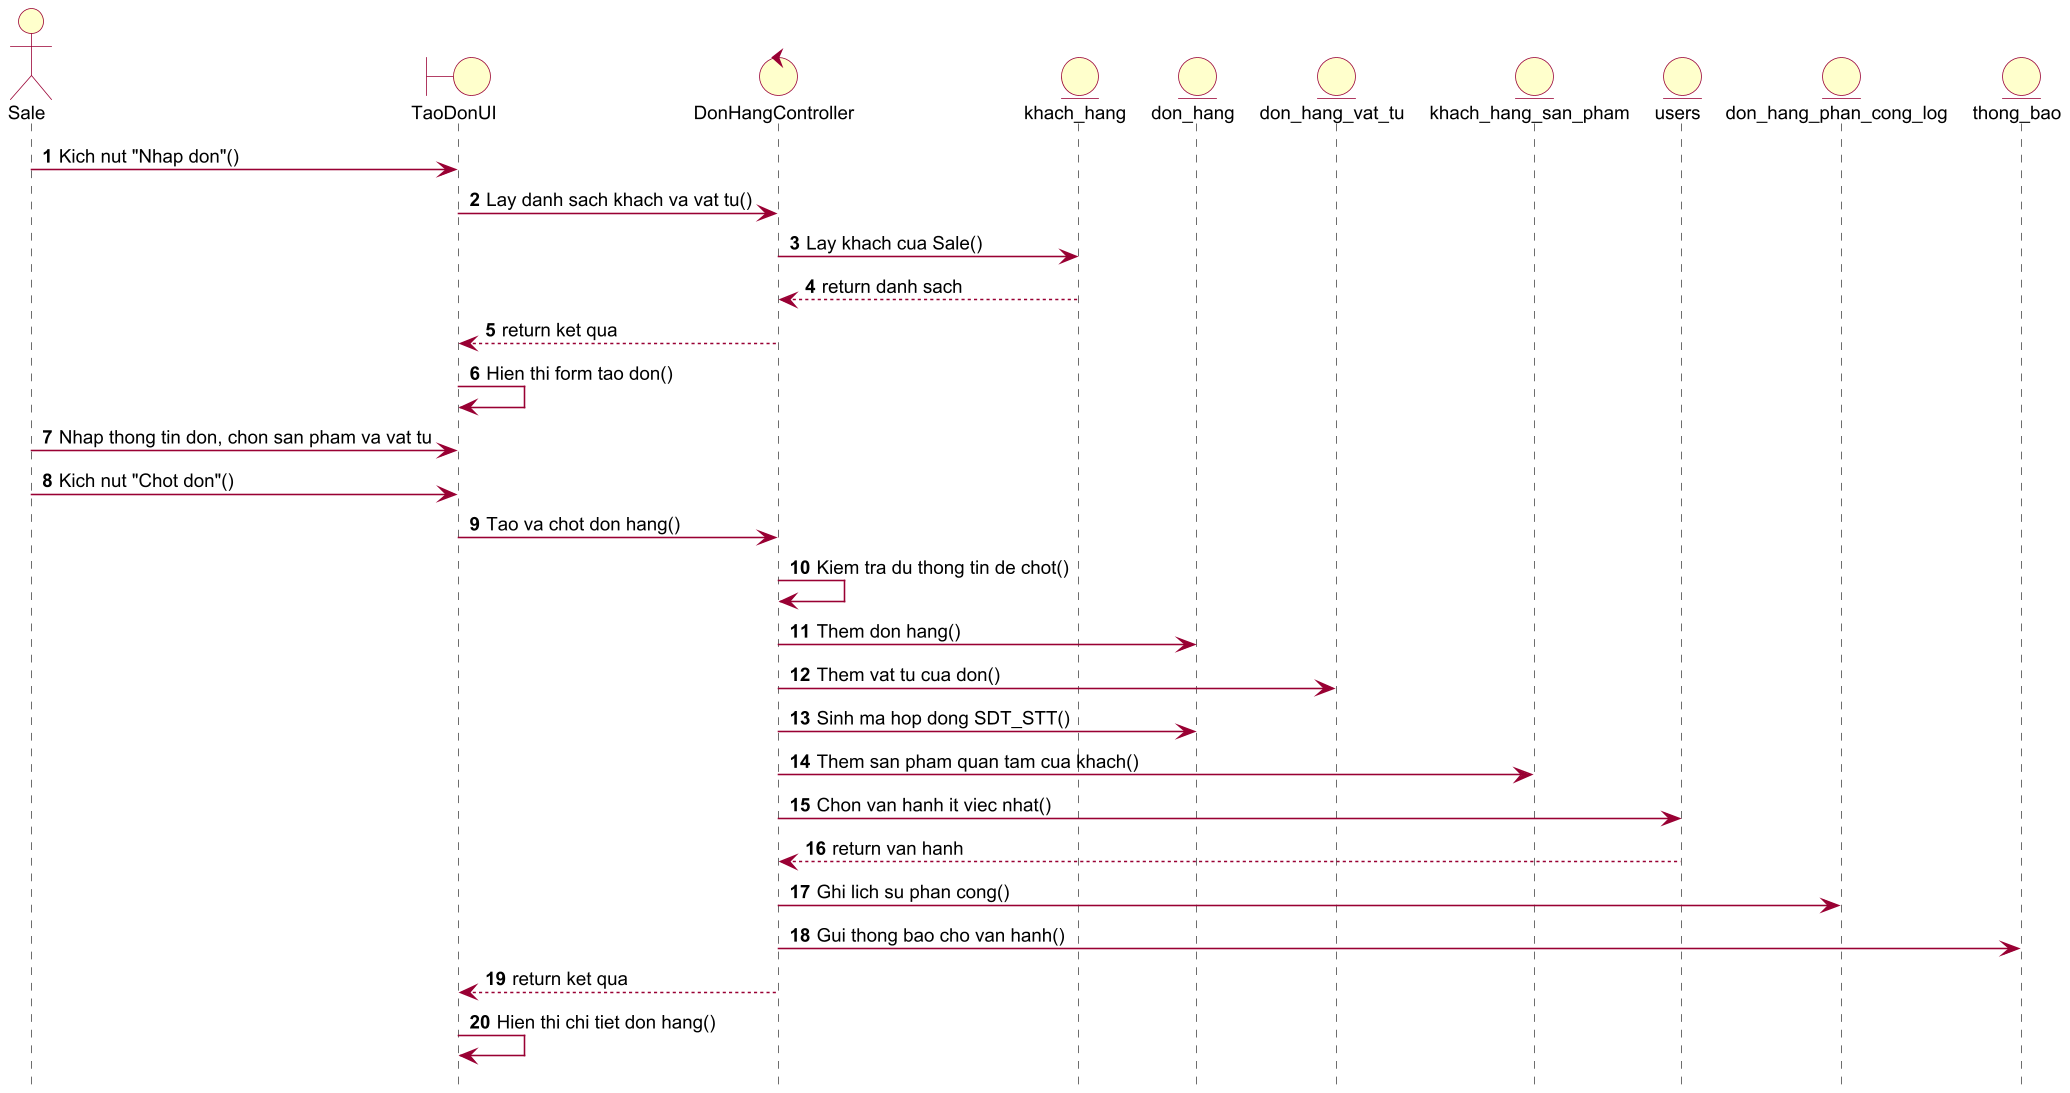

The diagram above was rendered by PlantUML. Its source (embedded in the PNG):
@startuml seq_tao_don
!pragma layout smetana
skinparam dpi 150
skinparam defaultFontName Arial
skinparam defaultFontSize 12
skinparam shadowing false
skinparam ArrowColor #990033
skinparam ActorBorderColor #990033
skinparam ActorBackgroundColor #FFFFCC
skinparam UsecaseBorderColor #990033
skinparam UsecaseBackgroundColor #FFFFCC
skinparam ClassBorderColor #990033
skinparam ClassBackgroundColor #FFFFCC
skinparam ParticipantBorderColor #990033
skinparam ParticipantBackgroundColor #FFFFCC
skinparam BoundaryBackgroundColor #FFFFCC
skinparam BoundaryBorderColor #990033
skinparam ControlBackgroundColor #FFFFCC
skinparam ControlBorderColor #990033
skinparam EntityBackgroundColor #FFFFCC
skinparam EntityBorderColor #990033
skinparam SequenceLifeLineBorderColor #444444
skinparam NoteBackgroundColor #FFFFCC
skinparam NoteBorderColor #990033
skinparam packageStyle rectangle
autonumber
hide footbox
actor "Sale" as U
boundary "TaoDonUI" as UI
control "DonHangController" as C
entity "khach_hang" as KH
entity "don_hang" as DH
entity "don_hang_vat_tu" as VT
entity "khach_hang_san_pham" as SP
entity "users" as US
entity "don_hang_phan_cong_log" as PC
entity "thong_bao" as TB
U -> UI : Kich nut "Nhap don"()
UI -> C : Lay danh sach khach va vat tu()
C -> KH : Lay khach cua Sale()
KH --> C : return danh sach
C --> UI : return ket qua
UI -> UI : Hien thi form tao don()
U -> UI : Nhap thong tin don, chon san pham va vat tu
U -> UI : Kich nut "Chot don"()
UI -> C : Tao va chot don hang()
C -> C : Kiem tra du thong tin de chot()
C -> DH : Them don hang()
C -> VT : Them vat tu cua don()
C -> DH : Sinh ma hop dong SDT_STT()
C -> SP : Them san pham quan tam cua khach()
C -> US : Chon van hanh it viec nhat()
US --> C : return van hanh
C -> PC : Ghi lich su phan cong()
C -> TB : Gui thong bao cho van hanh()
C --> UI : return ket qua
UI -> UI : Hien thi chi tiet don hang()
@enduml